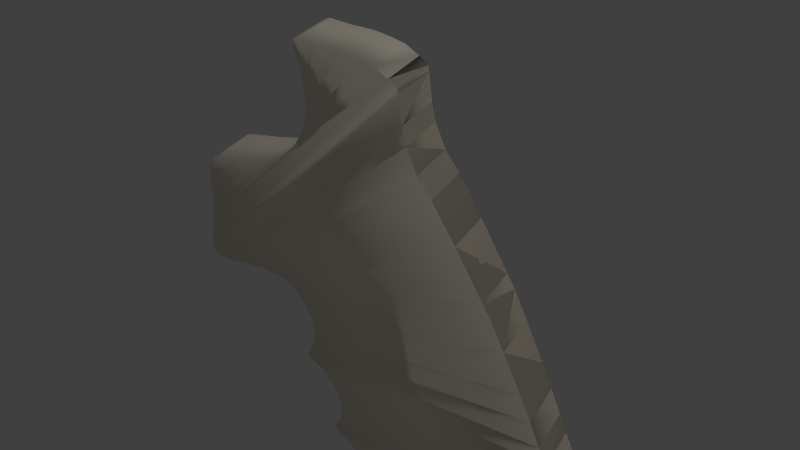 # Source: Magnum460.blend  (saved by Blender 2.76.0; exported with 4.5.12 LTS)
import bpy
from mathutils import Matrix  # noqa: F401  (used for matrix-valued properties, if any)

bpy.ops.wm.read_factory_settings(use_empty=True)
scene = bpy.context.scene
scene.name = 'Scene'

# ---- collections
col_collection_1 = bpy.data.collections.new('Collection 1'); scene.collection.children.link(col_collection_1)

# ---- materials (node trees are filled in below, after node groups)
mat_material_003 = bpy.data.materials.new('Material.003')
mat_material_003.alpha_threshold = 0.0
mat_material_003.roughness = 0.5
mat_material_002 = bpy.data.materials.new('Material.002')
mat_material_002.alpha_threshold = 0.0
mat_material_002.roughness = 0.5

# ---- material node trees
mat_material_003.use_nodes = True; mat_material_003.node_tree.nodes.clear()
_N = mat_material_003.node_tree.nodes; _L = mat_material_003.node_tree.links
n0 = _N.new('ShaderNodeOutputMaterial'); n0.name = 'Material Output'; n0.location = (300, 300)
n1 = _N.new('ShaderNodeEmission'); n1.name = 'Emission'; n1.location = (10, 300)
_L.new(n1.outputs[0], n0.inputs[0])
n0.is_active_output = True
mat_material_002.use_nodes = True; mat_material_002.node_tree.nodes.clear()
_N = mat_material_002.node_tree.nodes; _L = mat_material_002.node_tree.links
n0 = _N.new('ShaderNodeOutputMaterial'); n0.name = 'Material Output'; n0.location = (300, 300)
n1 = _N.new('ShaderNodeBsdfDiffuse'); n1.name = 'Diffuse BSDF'; n1.location = (10, 300)
n1.inputs[0].default_value = (1.0, 0.9287, 0.7868, 1.0)
_L.new(n1.outputs[0], n0.inputs[0])
n0.is_active_output = True

# ---- world
world_world = bpy.data.worlds.new('World'); scene.world = world_world
world_world.color = (0.05088, 0.05088, 0.05088)
world_world.use_sun_shadow = False
world_world.sun_shadow_jitter_overblur = 0.0
world_world.cycles.sampling_method = 'MANUAL'
world_world.cycles.sample_map_resolution = 256

# ---- cameras
cam_camera = bpy.data.cameras.new('Camera')
cam_camera.clip_end = 100.0
cam_camera.lens = 35.0
cam_camera.sensor_width = 32.0
cam_camera.sensor_height = 18.0
cam_camera.ortho_scale = 7.314
cam_camera.dof.focus_distance = 0.0

# ---- lights
light_lamp = bpy.data.lights.new('Lamp', 'POINT')
light_lamp.transmission_factor = 0.0
light_lamp.cutoff_distance = 30.0
light_lamp.energy = 100.0
light_lamp.shadow_buffer_clip_start = 1.001
light_lamp.shadow_soft_size = 0.1
light_lamp.shadow_maximum_resolution = 0.006
light_lamp.use_absolute_resolution = True
light_lamp.cycles.use_multiple_importance_sampling = False

# ---- meshes
me_plane = bpy.data.meshes.new('Plane')
me_plane.from_pydata([(-1.0, -1.0, 0.0), (1.0, -1.0, 0.0), (-1.0, 1.0, 0.0), (1.0, 1.0, 0.0)], [], [(0, 1, 3, 2)])
me_plane.materials.append(mat_material_003)
me_plane.use_remesh_preserve_volume = False
me_plane.use_remesh_preserve_attributes = False
me_plane.use_mirror_vertex_groups = False
me_plane.update()
me_cube_001 = bpy.data.meshes.new('Cube.001')
me_cube_001.from_pydata([(-5.528, 5.815, -7.639), (-5.528, 1.175, -7.639), (-14.31, 5.815, -15.06), (-14.31, 1.175, -15.06), (-14.15, 1.175, -13.36), (-14.15, 5.815, -13.36), (-7.253, 1.175, -8.371), (-7.253, 5.815, -8.371), (-3.517, 1.186, -5.55), (-2.383, 1.186, -3.467), (-3.517, 5.802, -5.55), (-2.383, 5.802, -3.467), (4.563, 1.186, 3.571), (3.286, 1.186, 3.853), (4.563, 5.802, 3.571), (3.286, 5.802, 3.853), (-2.014, 1.186, -1.477), (-2.014, 5.802, -1.477), (1.717, 1.186, 4.077), (1.717, 5.802, 4.077), (-2.153, 1.186, 0.5795), (-2.153, 5.802, 0.5795), (-0.6968, 1.186, 4.081), (-0.6968, 5.802, 4.081), (-2.427, 1.186, 2.03), (-2.427, 5.802, 2.03), (-2.419, 1.186, 4.203), (-2.419, 5.802, 4.203), (-2.806, 1.186, 3.44), (-2.806, 5.802, 3.44), (-2.818, 1.186, 4.144), (-2.818, 5.802, 4.144), (13.27, 5.822, -49.26), (13.27, 1.174, -49.26), (10.31, 1.174, -49.26), (10.31, 5.822, -49.26), (21.58, 5.822, -47.93), (21.58, 1.174, -47.93), (3.142, 1.174, -47.23), (3.142, 5.822, -47.23), (21.58, 5.822, -47.93), (21.58, 1.174, -47.93), (24.76, 5.822, -46.9), (24.76, 1.174, -46.9), (1.94, 1.174, -43.5), (1.94, 5.822, -43.5), (24.76, 5.822, -46.9), (24.76, 1.174, -46.9), (26.45, 1.174, -44.44), (26.45, 5.822, -44.44), (-1.485, 5.822, -40.2), (-1.485, 1.174, -40.2), (26.45, 1.174, -44.44), (26.45, 5.822, -44.44), (26.15, 5.822, -45.82), (26.15, 1.174, -45.82), (0.4378, 1.174, -41.58), (0.4378, 5.822, -41.58), (26.15, 5.822, -45.82), (26.15, 1.174, -45.82), (26.39, 5.822, -42.52), (26.39, 1.174, -42.52), (-1.636, 1.174, -39.51), (-1.636, 5.822, -39.51), (26.39, 5.822, -42.52), (26.39, 1.174, -42.52), (25.84, 1.174, -40.54), (25.84, 5.822, -40.54), (-0.8241, 5.822, -37.85), (-0.8241, 1.174, -37.85), (25.84, 1.174, -40.54), (25.84, 5.822, -40.54), (23.8, 5.822, -36.15), (23.8, 1.174, -36.15), (-1.305, 1.174, -33.47), (-1.305, 5.822, -33.47), (23.8, 5.822, -36.15), (23.8, 1.174, -36.15), (24.94, 1.174, -38.67), (24.94, 5.822, -38.67), (-0.5838, 5.822, -35.99), (-0.5838, 1.174, -35.99), (24.94, 1.174, -38.67), (24.94, 5.822, -38.67), (22.6, 1.174, -33.56), (22.6, 5.822, -33.56), (-2.507, 5.822, -31.84), (-2.507, 1.174, -31.84), (22.6, 1.174, -33.56), (22.6, 5.822, -33.56), (21.73, 5.822, -31.42), (21.73, 1.174, -31.42), (-4.102, 1.174, -30.85), (-4.102, 5.822, -30.85), (21.73, 5.822, -31.42), (21.73, 1.174, -31.42), (20.88, 1.174, -29.38), (20.88, 5.822, -29.38), (-4.283, 5.822, -30.3), (-4.283, 1.174, -30.3), (20.88, 1.174, -29.38), (20.88, 5.822, -29.38), (19.81, 5.822, -26.65), (19.81, 1.174, -26.65), (-3.732, 1.174, -29.08), (-3.732, 5.822, -29.08), (19.81, 5.822, -26.65), (19.81, 1.174, -26.65), (18.66, 1.174, -23.92), (18.66, 5.822, -23.92), (-3.264, 5.822, -27.25), (-3.264, 1.174, -27.25), (18.66, 1.174, -23.92), (18.66, 5.822, -23.92), (15.4, 1.174, -16.72), (15.4, 5.822, -16.72), (18.66, 5.822, -23.92), (18.66, 1.174, -23.92), (11.89, 1.174, -10.44), (11.89, 5.822, -10.44), (15.4, 5.822, -16.72), (15.4, 1.174, -16.72), (-3.813, 1.174, -24.38), (-3.813, 5.822, -24.38), (16.79, 5.822, -19.73), (16.79, 1.174, -19.73), (15.4, 1.174, -16.72), (15.4, 5.822, -16.72), (-3.325, 5.822, -25.88), (-3.325, 1.174, -25.88), (16.79, 1.174, -19.73), (16.79, 5.822, -19.73), (14.6, 5.822, -15.32), (14.6, 1.174, -15.32), (16.79, 5.822, -19.73), (16.79, 1.174, -19.73), (-5.214, 5.822, -22.19), (-5.214, 1.174, -22.19), (14.6, 1.174, -15.32), (14.6, 5.822, -15.32), (9.665, 5.822, -6.729), (9.665, 1.174, -6.729), (14.6, 5.822, -15.32), (14.6, 1.174, -15.32), (8.337, 1.174, -4.877), (8.337, 5.822, -4.877), (11.89, 5.822, -10.44), (11.89, 1.174, -10.44), (-6.486, 1.174, -21.4), (-6.486, 5.822, -21.4), (11.89, 1.174, -10.44), (11.89, 5.822, -10.44), (-8.772, 5.822, -21.17), (-8.772, 1.174, -21.17), (9.665, 1.174, -6.729), (9.665, 5.822, -6.729), (7.357, 5.822, -2.559), (7.357, 1.174, -2.559), (9.665, 5.822, -6.729), (9.665, 1.174, -6.729), (7.017, 1.174, -0.8399), (7.017, 5.822, -0.8399), (8.337, 5.822, -4.877), (8.337, 1.174, -4.877), (-11.42, 1.174, -21.42), (-11.42, 5.822, -21.42), (8.337, 1.174, -4.877), (8.337, 5.822, -4.877), (-13.36, 5.822, -21.87), (-13.36, 1.174, -21.87), (7.357, 1.174, -2.559), (7.357, 5.822, -2.559), (6.719, 5.822, 1.759), (6.719, 1.174, 1.759), (7.357, 5.822, -2.559), (7.357, 1.174, -2.559), (6.647, 1.174, 2.211), (6.647, 5.822, 2.211), (7.017, 5.822, -0.8399), (7.017, 1.174, -0.8399), (-14.72, 1.174, -21.65), (-14.72, 5.822, -21.65), (7.017, 1.174, -0.8399), (7.017, 5.822, -0.8399), (-15.14, 5.822, -21.28), (-15.14, 1.174, -21.28), (6.719, 1.174, 1.759), (6.719, 5.822, 1.759), (6.719, 5.822, 1.759), (6.719, 1.174, 1.759), (6.647, 5.822, 2.211), (6.647, 1.174, 2.211), (-15.27, 1.174, -20.4), (-15.27, 5.822, -20.4), (6.647, 1.174, 2.211), (6.647, 5.822, 2.211), (5.842, 5.822, 2.846), (5.842, 1.174, 2.846), (5.842, 5.822, 2.846), (5.842, 1.174, 2.846), (-14.6, 1.174, -17.26), (-14.6, 5.822, -17.26), (5.842, 1.174, 2.846), (5.842, 5.822, 2.846), (-14.15, 1.175, -11.95), (-14.15, 5.815, -11.95), (-9.37, 1.175, -8.894), (-9.37, 5.815, -8.894), (-13.97, 1.278, -10.89), (-13.97, 5.918, -10.89), (-12.35, 1.278, -9.528), (-12.35, 5.918, -9.528), (-13.62, 1.325, -10.23), (-13.62, 5.965, -10.23), (-13.23, 1.325, -9.869), (-13.23, 5.965, -9.869)], [], [(0, 2, 5, 7), (1, 0, 7, 6), (2, 3, 4, 5), (3, 1, 6, 4), (9, 11, 10, 8), (11, 15, 14, 10), (15, 13, 12, 14), (13, 9, 8, 12), (15, 11, 17, 19), (16, 18, 22, 20), (13, 15, 19, 18), (11, 9, 16, 17), (9, 13, 18, 16), (22, 23, 27, 26), (19, 17, 21, 23), (18, 19, 23, 22), (17, 16, 20, 21), (24, 26, 30, 28), (21, 20, 24, 25), (20, 22, 26, 24), (23, 21, 25, 27), (30, 31, 29, 28), (27, 25, 29, 31), (26, 27, 31, 30), (25, 24, 28, 29), (32, 33, 34, 35), (32, 36, 37, 33), (33, 37, 38, 34), (34, 38, 39, 35), (36, 32, 35, 39), (37, 36, 42, 43), (38, 37, 43, 44), (40, 41, 47, 46), (41, 37, 43, 47), (36, 39, 45, 42), (39, 38, 44, 45), (36, 40, 46, 42), (43, 42, 54, 55), (44, 43, 55, 56), (46, 47, 59, 58), (47, 43, 55, 59), (42, 45, 57, 54), (45, 44, 56, 57), (42, 46, 58, 54), (55, 54, 53, 52), (56, 55, 52, 51), (58, 59, 48, 49), (59, 55, 52, 48), (54, 57, 50, 53), (57, 56, 51, 50), (54, 58, 49, 53), (48, 52, 61, 65), (49, 48, 65, 64), (51, 52, 61, 62), (52, 53, 60, 61), (53, 49, 64, 60), (50, 51, 62, 63), (53, 50, 63, 60), (62, 61, 70, 69), (64, 65, 66, 67), (65, 61, 70, 66), (60, 63, 68, 71), (63, 62, 69, 68), (60, 64, 67, 71), (61, 60, 71, 70), (66, 70, 82, 78), (67, 66, 78, 79), (69, 70, 82, 81), (70, 71, 83, 82), (71, 67, 79, 83), (68, 69, 81, 80), (71, 68, 80, 83), (83, 79, 76, 72), (80, 81, 74, 75), (83, 80, 75, 72), (78, 82, 73, 77), (79, 78, 77, 76), (81, 82, 73, 74), (82, 83, 72, 73), (75, 74, 87, 86), (72, 76, 85, 89), (73, 72, 89, 88), (74, 73, 88, 87), (76, 77, 84, 85), (77, 73, 88, 84), (72, 75, 86, 89), (89, 86, 93, 90), (84, 88, 91, 95), (85, 84, 95, 94), (87, 88, 91, 92), (88, 89, 90, 91), (89, 85, 94, 90), (86, 87, 92, 93), (93, 92, 99, 98), (90, 94, 97, 101), (91, 90, 101, 100), (92, 91, 100, 99), (94, 95, 96, 97), (95, 91, 100, 96), (90, 93, 98, 101), (101, 97, 106, 102), (98, 99, 104, 105), (101, 98, 105, 102), (96, 100, 103, 107), (97, 96, 107, 106), (99, 100, 103, 104), (100, 101, 102, 103), (102, 105, 110, 113), (105, 104, 111, 110), (102, 106, 109, 113), (103, 102, 113, 112), (104, 103, 112, 111), (106, 107, 108, 109), (107, 103, 112, 108), (113, 109, 124, 131), (110, 111, 129, 128), (113, 110, 128, 131), (116, 117, 135, 134), (108, 112, 130, 125), (109, 108, 125, 124), (111, 112, 130, 129), (112, 113, 131, 130), (125, 130, 121, 126), (124, 125, 126, 127), (129, 130, 121, 122), (130, 131, 120, 121), (134, 135, 114, 115), (131, 124, 127, 120), (128, 129, 122, 123), (131, 128, 123, 120), (121, 120, 139, 138), (122, 121, 138, 137), (127, 126, 133, 132), (126, 121, 138, 133), (120, 123, 136, 139), (123, 122, 137, 136), (120, 127, 132, 139), (115, 114, 143, 142), (133, 138, 147, 150), (142, 143, 118, 119), (132, 133, 150, 151), (136, 137, 148, 149), (139, 136, 149, 146), (139, 132, 151, 146), (137, 138, 147, 148), (138, 139, 146, 147), (150, 147, 154, 141), (146, 149, 152, 155), (119, 118, 159, 158), (149, 148, 153, 152), (146, 151, 140, 155), (147, 146, 155, 154), (148, 147, 154, 153), (151, 150, 141, 140), (153, 154, 163, 164), (154, 155, 162, 163), (141, 154, 163, 166), (140, 141, 166, 167), (158, 159, 144, 145), (152, 153, 164, 165), (155, 152, 165, 162), (155, 140, 167, 162), (163, 162, 171, 170), (164, 163, 170, 169), (167, 166, 157, 156), (166, 163, 170, 157), (162, 165, 168, 171), (165, 164, 169, 168), (145, 144, 175, 174), (162, 167, 156, 171), (168, 169, 180, 181), (171, 168, 181, 178), (171, 156, 183, 178), (169, 170, 179, 180), (170, 171, 178, 179), (156, 157, 182, 183), (174, 175, 160, 161), (178, 181, 184, 187), (181, 180, 185, 184), (178, 183, 172, 187), (161, 160, 189, 188), (179, 178, 187, 186), (180, 179, 186, 185), (183, 182, 173, 172), (185, 186, 191, 192), (186, 187, 190, 191), (173, 186, 191, 194), (172, 173, 194, 195), (188, 189, 176, 177), (184, 185, 192, 193), (187, 184, 193, 190), (187, 172, 195, 190), (190, 195, 203, 198), (193, 192, 200, 201), (190, 193, 201, 198), (194, 191, 199, 202), (195, 194, 202, 203), (192, 191, 199, 200), (177, 176, 197, 196), (191, 190, 198, 199), (12, 202, 203, 14), (1, 8, 10, 0), (200, 3, 2, 201), (201, 2, 0, 10, 14, 198), (8, 1, 3, 200, 199, 12), (4, 6, 206, 204), (7, 5, 205, 207), (6, 7, 207, 206), (5, 4, 204, 205), (205, 204, 208, 209), (204, 206, 210, 208), (207, 205, 209, 211), (206, 207, 211, 210), (208, 210, 214, 212), (211, 209, 213, 215), (210, 211, 215, 214), (209, 208, 212, 213)])
me_cube_001.polygons.foreach_set('use_smooth', [True] * 217)
me_cube_001.materials.append(mat_material_002)
me_cube_001.use_remesh_preserve_volume = False
me_cube_001.use_remesh_preserve_attributes = False
me_cube_001.use_mirror_vertex_groups = False
me_cube_001.update()

# ---- objects
ob_plane = bpy.data.objects.new('Plane', me_plane)
ob_cube_001 = bpy.data.objects.new('Cube.001', me_cube_001)
ob_lamp = bpy.data.objects.new('Lamp', light_lamp)
ob_camera = bpy.data.objects.new('Camera', cam_camera)

# ---- transforms, parenting, visibility, modifiers, constraints
ob_plane.location = (13.6, 5.955, 0.809)
ob_plane.rotation_euler = (-1.562, 1.876, 0.171)
ob_plane.scale = (5.0, 5.0, 5.0)
ob_plane.lineart.crease_threshold = 0.0
ob_cube_001.location = (3.515, -0.1476, 0.6223)
ob_cube_001.scale = (0.05556, 0.05556, 0.05556)
ob_cube_001.lineart.crease_threshold = 0.0
ob_lamp.location = (4.076, 1.005, 5.904)
ob_lamp.rotation_euler = (0.6503, 0.05522, 1.866)
ob_lamp.lock_rotations_4d = False
ob_lamp.empty_display_type = 'ARROWS'
ob_lamp.color = (0.0, 0.0, 0.0, 0.0)
ob_lamp.lineart.crease_threshold = 0.0
ob_camera.location = (5.592, -2.835, 2.411)
ob_camera.rotation_euler = (0.9418, 0.01082, 0.5461)
ob_camera.lock_rotations_4d = False
ob_camera.empty_display_type = 'ARROWS'
ob_camera.color = (0.0, 0.0, 0.0, 0.0)
ob_camera.display_type = 'WIRE'
ob_camera.lineart.crease_threshold = 0.0

# ---- collection membership
col_collection_1.objects.link(ob_plane)
col_collection_1.objects.link(ob_cube_001)
col_collection_1.objects.link(ob_lamp)
col_collection_1.objects.link(ob_camera)

# ---- scene / render settings (as saved in the file)
scene.camera = ob_camera
scene.frame_start = 1; scene.frame_end = 250; scene.frame_set(1)
scene.render.engine = 'CYCLES'
scene.render.resolution_percentage = 50
scene.render.dither_intensity = 0.0
scene.cycles.use_denoising = False
scene.cycles.samples = 124
scene.cycles.sampling_pattern = 'TABULATED_SOBOL'
scene.cycles.light_sampling_threshold = 0.0
scene.cycles.use_adaptive_sampling = False
scene.cycles.use_light_tree = False
scene.cycles.blur_glossy = 0.0
scene.cycles.pixel_filter_type = 'GAUSSIAN'
scene.cycles.sample_clamp_indirect = 0.0
scene.view_settings.view_transform = 'Standard'
bpy.context.view_layer.update()
